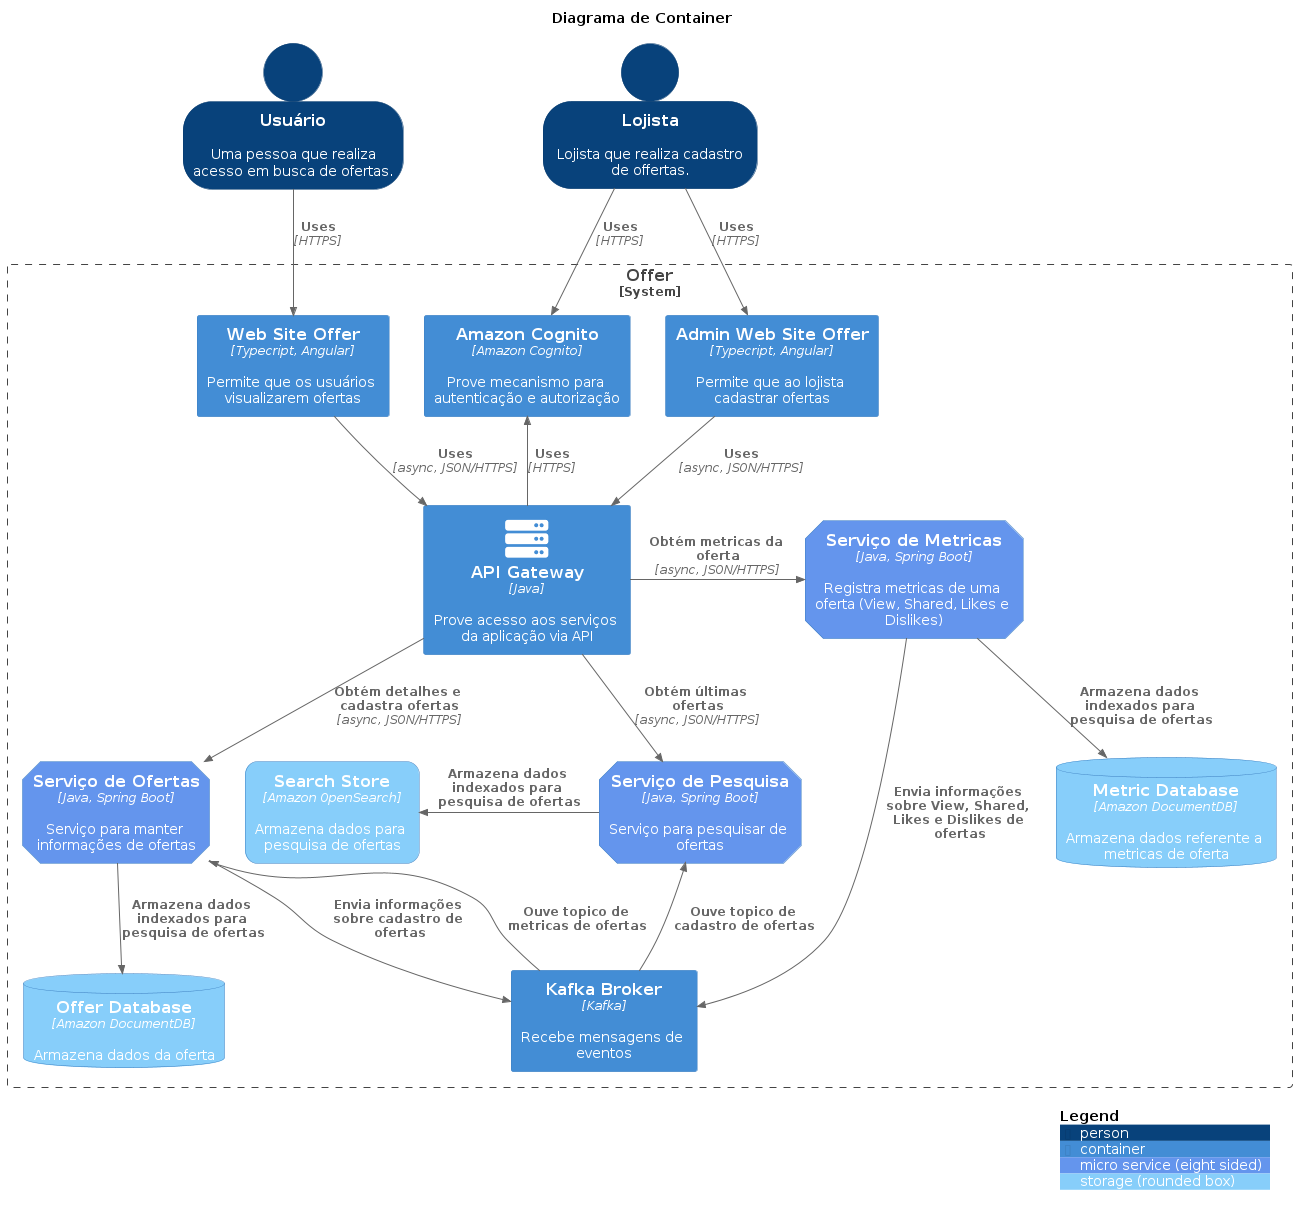

The diagram above was rendered by PlantUML. Its source (embedded in the PNG):
@startuml "DiagramaContainer"
!include https://raw.githubusercontent.com/plantuml-stdlib/C4-PlantUML/master/C4_Container.puml
!define DEVICONS https://raw.githubusercontent.com/tupadr3/plantuml-icon-font-sprites/master/devicons
!define DEVICONS2 https://raw.githubusercontent.com/tupadr3/plantuml-icon-font-sprites/master/devicons2
!define FONTAWESOME https://raw.githubusercontent.com/tupadr3/plantuml-icon-font-sprites/master/font-awesome-5

' uncomment the following line and comment the first to use locally
' !include C4_Container.puml

!include DEVICONS/angular.puml
!include DEVICONS/dotnet.puml
!include DEVICONS/java.puml
!include DEVICONS/msql_server.puml
!include FONTAWESOME/server.puml

AddElementTag("microService", $shape=EightSidedShape(), $bgColor="CornflowerBlue", $fontColor="white", $legendText="micro service (eight sided)")
AddElementTag("storage", $shape=RoundedBoxShape(), $bgColor="lightSkyBlue", $fontColor="white")

SHOW_PERSON_OUTLINE()

title "Diagrama de Container"

Person(user, "Usuário", "Uma pessoa que realiza acesso em busca de ofertas.")
Person(storeowner, "Lojista", "Lojista que realiza cadastro de offertas.")

System_Boundary(c2, "Offer") {
    Container(website, "Web Site Offer", "Typecript, Angular", "Permite que os usuários visualizarem ofertas")
    Container(admin_website, "Admin Web Site Offer", "Typecript, Angular", "Permite que ao lojista cadastrar ofertas")
    
    Container(cognito_service, "Amazon Cognito", "Amazon Cognito", "Prove mecanismo para autenticação e autorização")

    Container(api_gateway, "API Gateway", "Java", "Prove acesso aos serviços da aplicação via API", "server")
    Container(search_service, "Serviço de Pesquisa", "Java, Spring Boot", "Serviço para pesquisar de ofertas", $tags = "microService")
    Container(offer_service, "Serviço de Ofertas", "Java, Spring Boot", "Serviço para manter informações de ofertas", $tags = "microService")
    Container(metric_service, "Serviço de Metricas", "Java, Spring Boot", "Registra metricas de uma oferta (View, Shared, Likes e Dislikes)", $tags = "microService")
    Container(kafka_broker, "Kafka Broker", "Kafka", "Recebe mensagens de eventos")
    Container(search_store, "Search Store", "Amazon OpenSearch", "Armazena dados para pesquisa de ofertas", $tags = "storage")
    ContainerDb(offer_db, "Offer Database", "Amazon DocumentDB", "Armazena dados da oferta", $tags = "storage")
    ContainerDb(metric_db, "Metric Database", "Amazon DocumentDB", "Armazena dados referente a metricas de oferta", $tags = "storage")
}

Rel_D(user, website, "Uses", "HTTPS")
Rel_D(storeowner, admin_website, "Uses", "HTTPS")
Rel(storeowner, cognito_service, "Uses", "HTTPS")
Rel_U(api_gateway, cognito_service, "Uses", "HTTPS")

Rel_D(website, api_gateway, "Uses", "async, JSON/HTTPS")
Rel_D(admin_website, api_gateway, "Uses", "async, JSON/HTTPS")

Rel(api_gateway, search_service, "Obtém últimas ofertas", "async, JSON/HTTPS")
Rel_D(api_gateway, offer_service, "Obtém detalhes e cadastra ofertas", "async, JSON/HTTPS")
Rel_R(api_gateway, metric_service, "Obtém metricas da oferta", "async, JSON/HTTPS")

Rel_L(search_service, search_store, "Armazena dados indexados para pesquisa de ofertas")
Rel(offer_service, offer_db, "Armazena dados indexados para pesquisa de ofertas")
Rel(metric_service, metric_db, "Armazena dados indexados para pesquisa de ofertas")

Rel_D(metric_service, kafka_broker, "Envia informações sobre View, Shared, Likes e Dislikes de ofertas")
Rel_D(offer_service, kafka_broker, "Envia informações sobre cadastro de ofertas")

Rel_U(kafka_broker, offer_service, "Ouve topico de metricas de ofertas")
Rel_L(kafka_broker, search_service, "Ouve topico de cadastro de ofertas")

SHOW_LEGEND()
@enduml